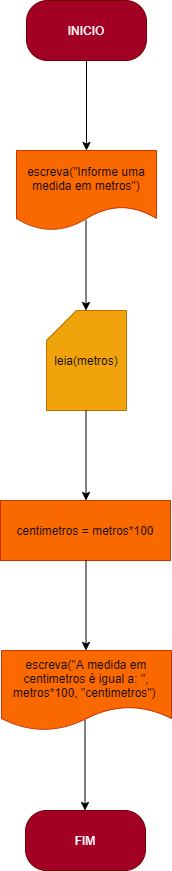

The diagram above was exported from draw.io. Its source (the exported page's mxGraphModel, read from the mxfile embedded in the PNG):
<mxGraphModel dx="638" dy="610" grid="1" gridSize="10" guides="1" tooltips="1" connect="1" arrows="1" fold="1" page="1" pageScale="1" pageWidth="827" pageHeight="1169" math="0" shadow="0">
  <root>
    <mxCell id="0" />
    <mxCell id="1" parent="0" />
    <mxCell id="8" style="edgeStyle=none;html=1;" edge="1" parent="1" source="2" target="3">
      <mxGeometry relative="1" as="geometry" />
    </mxCell>
    <mxCell id="2" value="INICIO" style="rounded=1;whiteSpace=wrap;html=1;arcSize=35;fillColor=#a20025;fontColor=#ffffff;strokeColor=#6F0000;" vertex="1" parent="1">
      <mxGeometry x="270" y="140" width="120" height="60" as="geometry" />
    </mxCell>
    <mxCell id="3" value="escreva(&quot;Informe uma medida em metros&quot;)" style="shape=document;whiteSpace=wrap;html=1;boundedLbl=1;fillColor=#fa6800;fontColor=#000000;strokeColor=#C73500;" vertex="1" parent="1">
      <mxGeometry x="260" y="290" width="140" height="80" as="geometry" />
    </mxCell>
    <mxCell id="5" value="escreva(&quot;A medida em centimetros é igual a: &quot;, metros*100, &quot;centimetros&quot;)&amp;nbsp;" style="shape=document;whiteSpace=wrap;html=1;boundedLbl=1;fillColor=#fa6800;fontColor=#000000;strokeColor=#C73500;" vertex="1" parent="1">
      <mxGeometry x="245" y="790" width="170" height="80" as="geometry" />
    </mxCell>
    <mxCell id="6" value="leia(metros)" style="shape=card;whiteSpace=wrap;html=1;fillColor=#f0a30a;fontColor=#000000;strokeColor=#BD7000;" vertex="1" parent="1">
      <mxGeometry x="290" y="450" width="80" height="100" as="geometry" />
    </mxCell>
    <mxCell id="7" value="centimetros = metros*100" style="rounded=0;whiteSpace=wrap;html=1;fillColor=#fa6800;fontColor=#000000;strokeColor=#C73500;" vertex="1" parent="1">
      <mxGeometry x="244" y="640" width="170" height="60" as="geometry" />
    </mxCell>
    <mxCell id="9" style="edgeStyle=none;html=1;" edge="1" parent="1">
      <mxGeometry relative="1" as="geometry">
        <mxPoint x="329.5" y="360" as="sourcePoint" />
        <mxPoint x="329.5" y="450" as="targetPoint" />
      </mxGeometry>
    </mxCell>
    <mxCell id="10" style="edgeStyle=none;html=1;" edge="1" parent="1">
      <mxGeometry relative="1" as="geometry">
        <mxPoint x="329.5" y="550" as="sourcePoint" />
        <mxPoint x="329.5" y="640" as="targetPoint" />
      </mxGeometry>
    </mxCell>
    <mxCell id="11" style="edgeStyle=none;html=1;" edge="1" parent="1">
      <mxGeometry relative="1" as="geometry">
        <mxPoint x="329.5" y="700" as="sourcePoint" />
        <mxPoint x="329.5" y="790" as="targetPoint" />
      </mxGeometry>
    </mxCell>
    <mxCell id="12" value="FIM" style="rounded=1;whiteSpace=wrap;html=1;arcSize=35;fillColor=#a20025;fontColor=#ffffff;strokeColor=#6F0000;" vertex="1" parent="1">
      <mxGeometry x="269" y="950" width="120" height="60" as="geometry" />
    </mxCell>
    <mxCell id="13" style="edgeStyle=none;html=1;" edge="1" parent="1">
      <mxGeometry relative="1" as="geometry">
        <mxPoint x="328.5" y="860" as="sourcePoint" />
        <mxPoint x="328.5" y="950" as="targetPoint" />
      </mxGeometry>
    </mxCell>
  </root>
</mxGraphModel>